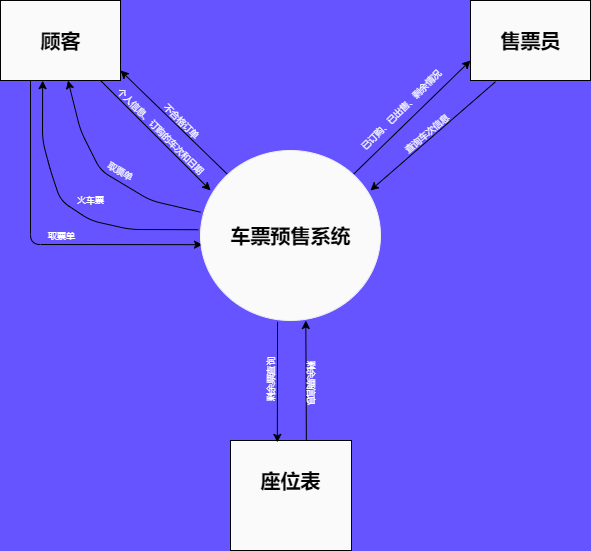

The diagram above was exported from draw.io. Its source (the exported page's mxGraphModel, read from the mxfile embedded in the PNG):
<mxGraphModel dx="1125" dy="782" grid="1" gridSize="10" guides="1" tooltips="1" connect="1" arrows="1" fold="1" page="1" pageScale="1" pageWidth="827" pageHeight="1169" background="#6554FF" math="0" shadow="0">
  <root>
    <mxCell id="0" />
    <mxCell id="1" parent="0" />
    <mxCell id="195" style="edgeStyle=none;html=1;entryX=0.056;entryY=0.235;entryDx=0;entryDy=0;entryPerimeter=0;fontSize=20;fontColor=#030303;" parent="1" source="189" target="192" edge="1">
      <mxGeometry relative="1" as="geometry" />
    </mxCell>
    <mxCell id="208" value="个人信息、订购的车次和日期" style="edgeLabel;html=1;align=center;verticalAlign=middle;resizable=0;points=[];fontSize=9;fontColor=#FFFFFF;rotation=45;labelBackgroundColor=none;" parent="195" vertex="1" connectable="0">
      <mxGeometry x="-0.2809" y="-1" relative="1" as="geometry">
        <mxPoint x="21" y="10" as="offset" />
      </mxGeometry>
    </mxCell>
    <mxCell id="214" style="edgeStyle=none;html=1;entryX=0.011;entryY=0.554;entryDx=0;entryDy=0;fontSize=9;fontColor=#FFFFFF;exitX=0.25;exitY=1;exitDx=0;exitDy=0;entryPerimeter=0;" parent="1" source="189" target="192" edge="1">
      <mxGeometry relative="1" as="geometry">
        <mxPoint x="159" y="290" as="sourcePoint" />
        <Array as="points">
          <mxPoint x="149" y="444" />
        </Array>
      </mxGeometry>
    </mxCell>
    <mxCell id="189" value="" style="whiteSpace=wrap;html=1;fontSize=20;fontColor=#030303;fillColor=#FAFAFA;" parent="1" vertex="1">
      <mxGeometry x="119" y="200" width="120" height="80" as="geometry" />
    </mxCell>
    <mxCell id="194" style="edgeStyle=none;html=1;fontSize=20;fontColor=#030303;entryX=0.944;entryY=0.235;entryDx=0;entryDy=0;entryPerimeter=0;exitX=0.208;exitY=1.016;exitDx=0;exitDy=0;exitPerimeter=0;" parent="1" source="190" target="192" edge="1">
      <mxGeometry relative="1" as="geometry">
        <mxPoint x="479" y="390" as="targetPoint" />
      </mxGeometry>
    </mxCell>
    <mxCell id="218" value="查询车次信息" style="edgeLabel;html=1;align=center;verticalAlign=middle;resizable=0;points=[];fontSize=9;fontColor=#FFFFFF;labelBackgroundColor=none;rotation=-40;" parent="194" vertex="1" connectable="0">
      <mxGeometry x="0.1426" y="1" relative="1" as="geometry">
        <mxPoint x="2" y="-10" as="offset" />
      </mxGeometry>
    </mxCell>
    <mxCell id="190" value="" style="whiteSpace=wrap;html=1;fontSize=20;fontColor=#030303;fillColor=#FAFAFA;" parent="1" vertex="1">
      <mxGeometry x="589" y="200" width="120" height="80" as="geometry" />
    </mxCell>
    <mxCell id="203" style="edgeStyle=none;html=1;entryX=0.585;entryY=1;entryDx=0;entryDy=0;entryPerimeter=0;fontSize=7;fontColor=#FFFFFF;exitX=0.627;exitY=0;exitDx=0;exitDy=0;exitPerimeter=0;" parent="1" source="191" target="192" edge="1">
      <mxGeometry relative="1" as="geometry">
        <mxPoint x="424" y="630" as="sourcePoint" />
      </mxGeometry>
    </mxCell>
    <mxCell id="210" value="剩余票信息" style="edgeLabel;html=1;align=center;verticalAlign=middle;resizable=0;points=[];fontSize=9;fontColor=#FFFFFF;rotation=90;labelBackgroundColor=none;" parent="203" vertex="1" connectable="0">
      <mxGeometry x="0.2163" y="-2" relative="1" as="geometry">
        <mxPoint x="3" y="14" as="offset" />
      </mxGeometry>
    </mxCell>
    <mxCell id="191" value="" style="whiteSpace=wrap;html=1;fontSize=20;fontColor=#030303;fillColor=#FAFAFA;" parent="1" vertex="1">
      <mxGeometry x="349" y="640" width="121" height="110" as="geometry" />
    </mxCell>
    <mxCell id="200" style="edgeStyle=none;html=1;entryX=1;entryY=0.875;entryDx=0;entryDy=0;entryPerimeter=0;fontSize=7;fontColor=#FFFFFF;" parent="1" source="192" target="189" edge="1">
      <mxGeometry relative="1" as="geometry" />
    </mxCell>
    <mxCell id="209" value="不合格订单" style="edgeLabel;html=1;align=center;verticalAlign=middle;resizable=0;points=[];fontSize=9;fontColor=#FFFFFF;rotation=45;labelBackgroundColor=none;" parent="200" vertex="1" connectable="0">
      <mxGeometry x="-0.4314" y="-1" relative="1" as="geometry">
        <mxPoint x="-17" y="-24" as="offset" />
      </mxGeometry>
    </mxCell>
    <mxCell id="205" style="edgeStyle=none;html=1;fontSize=7;fontColor=#FFFFFF;exitX=0.428;exitY=1.008;exitDx=0;exitDy=0;exitPerimeter=0;entryX=0.387;entryY=0.017;entryDx=0;entryDy=0;entryPerimeter=0;" parent="1" source="192" target="191" edge="1">
      <mxGeometry relative="1" as="geometry">
        <mxPoint x="396" y="630" as="targetPoint" />
      </mxGeometry>
    </mxCell>
    <mxCell id="211" value="剩余票查询" style="edgeLabel;html=1;align=center;verticalAlign=middle;resizable=0;points=[];fontSize=9;fontColor=#FFFFFF;labelBackgroundColor=none;rotation=-90;" parent="205" vertex="1" connectable="0">
      <mxGeometry x="-0.515" relative="1" as="geometry">
        <mxPoint x="-7" y="30" as="offset" />
      </mxGeometry>
    </mxCell>
    <mxCell id="212" style="edgeStyle=none;html=1;entryX=0.579;entryY=1;entryDx=0;entryDy=0;fontSize=9;fontColor=#FFFFFF;exitX=0.011;exitY=0.363;exitDx=0;exitDy=0;exitPerimeter=0;entryPerimeter=0;" parent="1" edge="1">
      <mxGeometry relative="1" as="geometry">
        <mxPoint x="319" y="411.7099999999999" as="sourcePoint" />
        <mxPoint x="186.50000000000014" y="280" as="targetPoint" />
        <Array as="points">
          <mxPoint x="269" y="400" />
          <mxPoint x="219" y="370" />
          <mxPoint x="199" y="330" />
        </Array>
      </mxGeometry>
    </mxCell>
    <mxCell id="213" value="取票单" style="edgeLabel;html=1;align=center;verticalAlign=middle;resizable=0;points=[];fontSize=9;fontColor=#FFFFFF;labelBackgroundColor=none;rotation=30;" parent="212" vertex="1" connectable="0">
      <mxGeometry x="-0.6341" y="3" relative="1" as="geometry">
        <mxPoint x="-43" y="-36" as="offset" />
      </mxGeometry>
    </mxCell>
    <mxCell id="216" value="火车票" style="edgeStyle=none;html=1;entryX=0.351;entryY=1.002;entryDx=0;entryDy=0;entryPerimeter=0;fontSize=9;fontColor=#FFFFFF;exitX=-0.013;exitY=0.466;exitDx=0;exitDy=0;exitPerimeter=0;labelBackgroundColor=none;" parent="1" source="192" target="189" edge="1">
      <mxGeometry x="-0.1037" y="-17" relative="1" as="geometry">
        <Array as="points">
          <mxPoint x="249" y="429" />
          <mxPoint x="209" y="420" />
          <mxPoint x="179" y="400" />
          <mxPoint x="169" y="370" />
          <mxPoint x="161" y="340" />
        </Array>
        <mxPoint as="offset" />
      </mxGeometry>
    </mxCell>
    <mxCell id="219" style="edgeStyle=none;html=1;entryX=0;entryY=0.75;entryDx=0;entryDy=0;labelBackgroundColor=none;fontSize=9;fontColor=#FFFFFF;" parent="1" source="192" target="190" edge="1">
      <mxGeometry relative="1" as="geometry" />
    </mxCell>
    <mxCell id="220" value="已订购、已出售、剩余情况" style="edgeLabel;html=1;align=center;verticalAlign=middle;resizable=0;points=[];fontSize=9;fontColor=#FFFFFF;labelBackgroundColor=none;rotation=-45;" parent="219" vertex="1" connectable="0">
      <mxGeometry x="-0.304" y="-1" relative="1" as="geometry">
        <mxPoint x="6" y="-25" as="offset" />
      </mxGeometry>
    </mxCell>
    <mxCell id="192" value="" style="ellipse;whiteSpace=wrap;html=1;fontSize=20;fillColor=#FAFAFA;strokeColor=rgb(240, 240, 240);fontColor=#030303;" parent="1" vertex="1">
      <mxGeometry x="319" y="350" width="180" height="170" as="geometry" />
    </mxCell>
    <mxCell id="196" value="&lt;b&gt;顾客&lt;/b&gt;" style="text;html=1;resizable=0;autosize=1;align=center;verticalAlign=middle;points=[];fillColor=none;strokeColor=none;rounded=0;fontSize=20;fontColor=#030303;" parent="1" vertex="1">
      <mxGeometry x="149" y="225" width="60" height="30" as="geometry" />
    </mxCell>
    <mxCell id="197" value="&lt;b&gt;售票员&lt;/b&gt;" style="text;html=1;resizable=0;autosize=1;align=center;verticalAlign=middle;points=[];fillColor=none;strokeColor=none;rounded=0;fontSize=20;fontColor=#030303;" parent="1" vertex="1">
      <mxGeometry x="609" y="225" width="80" height="30" as="geometry" />
    </mxCell>
    <mxCell id="198" value="&lt;b&gt;座位表&lt;/b&gt;" style="text;html=1;resizable=0;autosize=1;align=center;verticalAlign=middle;points=[];fillColor=none;strokeColor=none;rounded=0;fontSize=20;fontColor=#030303;" parent="1" vertex="1">
      <mxGeometry x="369" y="665" width="80" height="30" as="geometry" />
    </mxCell>
    <mxCell id="202" value="&lt;b&gt;车票预售系统&lt;/b&gt;" style="text;html=1;resizable=0;autosize=1;align=center;verticalAlign=middle;points=[];fillColor=none;strokeColor=none;rounded=0;fontSize=20;fontColor=#030303;" parent="1" vertex="1">
      <mxGeometry x="339" y="420" width="140" height="30" as="geometry" />
    </mxCell>
    <mxCell id="215" value="取票单" style="edgeLabel;html=1;align=center;verticalAlign=middle;resizable=0;points=[];fontSize=9;fontColor=#FFFFFF;labelBackgroundColor=none;rotation=0;" parent="1" vertex="1" connectable="0">
      <mxGeometry x="179.00173335686037" y="435.0045821862495" as="geometry" />
    </mxCell>
  </root>
</mxGraphModel>